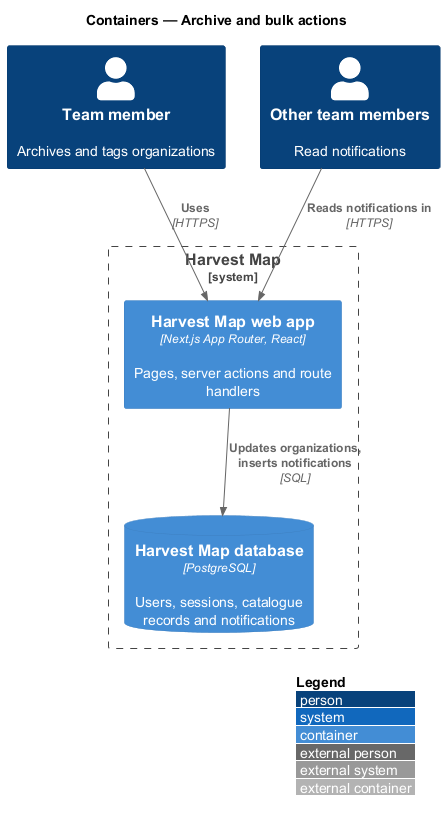

The diagram above was rendered by PlantUML. Its source (embedded in the PNG):
@startuml
!include <C4/C4_Container>
LAYOUT_WITH_LEGEND()
title Containers — Archive and bulk actions

Person(member, "Team member", "Archives and tags organizations")
Person(team, "Other team members", "Read notifications")
System_Boundary(hm, "Harvest Map") {
  Container(web, "Harvest Map web app", "Next.js App Router, React", "Pages, server actions and route handlers")
  ContainerDb(db, "Harvest Map database", "PostgreSQL", "Users, sessions, catalogue records and notifications")
}
Rel(member, web, "Uses", "HTTPS")
Rel(team, web, "Reads notifications in", "HTTPS")
Rel(web, db, "Updates organizations, inserts notifications", "SQL")
@enduml